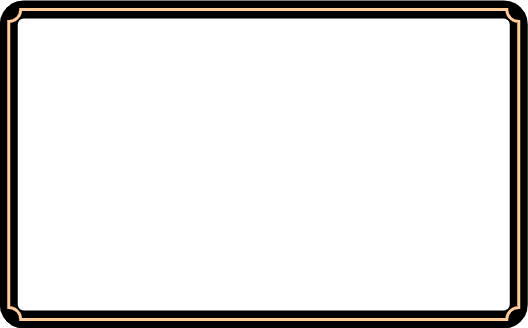

The diagram above was exported from draw.io. Its source (the exported page's mxGraphModel, read from the mxfile embedded in the PNG):
<mxGraphModel dx="1050" dy="549" grid="1" gridSize="10" guides="1" tooltips="1" connect="1" arrows="1" fold="1" page="1" pageScale="1" pageWidth="827" pageHeight="1169" math="0" shadow="0">
  <root>
    <mxCell id="0" />
    <mxCell id="1" parent="0" />
    <mxCell id="OP2F9Omp5-sEiwQeiBDw-4" value="" style="verticalLabelPosition=bottom;verticalAlign=top;html=1;shape=mxgraph.basic.rounded_frame;dx=10;whiteSpace=wrap;fillColor=#000000;strokeWidth=8;" vertex="1" parent="1">
      <mxGeometry x="186.26" y="120" width="520" height="320" as="geometry" />
    </mxCell>
    <mxCell id="OP2F9Omp5-sEiwQeiBDw-9" value="" style="verticalLabelPosition=bottom;verticalAlign=top;html=1;shape=mxgraph.basic.plaque;dx=6;whiteSpace=wrap;strokeColor=#FFCC99;fillColor=none;strokeWidth=3;perimeterSpacing=0;" vertex="1" parent="1">
      <mxGeometry x="191.26" y="125" width="510" height="310" as="geometry" />
    </mxCell>
  </root>
</mxGraphModel>